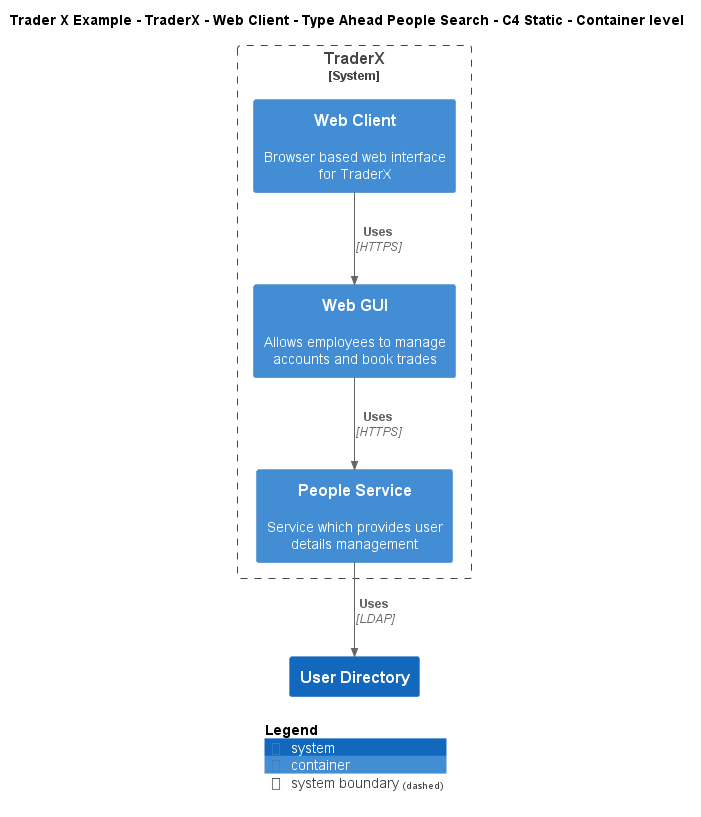

The diagram above was rendered by PlantUML. Its source (embedded in the PNG):
@startuml
!include ..\..\..\..\..\..\..\.c4s\C4_Container.puml

AddElementTag("c4interflow:lifecycle:new", $bgColor=green, $fontColor=#ffffff, $borderColor=green, $shadowing="False")
AddElementTag("c4interflow:lifecycle:changed", $bgColor=orange, $fontColor=#ffffff, $borderColor=orange, $shadowing="False")
AddElementTag("c4interflow:lifecycle:removed", $bgColor=red, $fontColor=#ffffff, $borderColor=red, $shadowing="False")

AddRelTag("c4interflow:lifecycle:new", $textColor=green, $lineColor=green)
AddRelTag("c4interflow:lifecycle:changed", $textColor=orange, $lineColor=orange)
AddRelTag("c4interflow:lifecycle:removed", $textColor=red, $lineColor=red)

SHOW_PERSON_PORTRAIT()
LAYOUT_TOP_DOWN()

skinparam linetype polyline

title Trader X Example - TraderX - Web Client - Type Ahead People Search - C4 Static - Container level


System_Boundary(TraderXExample.SoftwareSystems.TraderX, "TraderX") {
    Container(TraderXExample.SoftwareSystems.TraderX.Containers.WebClient, "Web Client", "", "Browser based web interface for TraderX")
    Container(TraderXExample.SoftwareSystems.TraderX.Containers.WebGUI, "Web GUI", "", "Allows employees to manage accounts and book trades")
    Container(TraderXExample.SoftwareSystems.TraderX.Containers.PeopleService, "People Service", "", "Service which provides user details management")
}
System(TraderXExample.SoftwareSystems.UserDirectory, "User Directory", "")

Rel(TraderXExample.SoftwareSystems.TraderX.Containers.WebClient, TraderXExample.SoftwareSystems.TraderX.Containers.WebGUI, "Uses", "HTTPS", $tags="protocol:https")
Rel(TraderXExample.SoftwareSystems.TraderX.Containers.WebGUI, TraderXExample.SoftwareSystems.TraderX.Containers.PeopleService, "Uses", "HTTPS", $tags="protocol:https")
Rel(TraderXExample.SoftwareSystems.TraderX.Containers.PeopleService, TraderXExample.SoftwareSystems.UserDirectory, "Uses", "LDAP", $tags="protocol:ldap")


SHOW_LEGEND()
@enduml